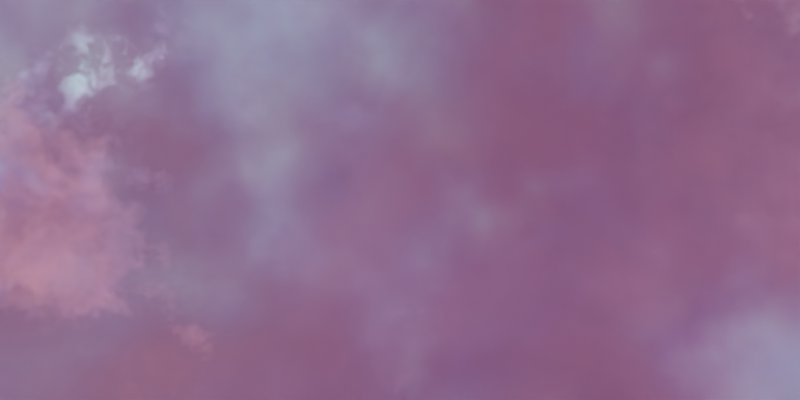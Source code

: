 # Source: gasgiant_landscapes_v1.blend  (saved by Blender 3.2.14; exported with 4.5.12 LTS)
import bpy
from mathutils import Matrix  # noqa: F401  (used for matrix-valued properties, if any)

bpy.ops.wm.read_factory_settings(use_empty=True)
scene = bpy.context.scene
scene.name = 'Scene'

# ---- collections
col_collection = bpy.data.collections.new('Collection'); scene.collection.children.link(col_collection)
col_particle = bpy.data.collections.new('Particle'); col_collection.children.link(col_particle)

# ---- images (referenced by path relative to the original .blend; pixels are not part of the script)
import os
ASSET_DIR = os.environ.get("B2B_ASSET_DIR", "")  # directory of the original .blend (textures are referenced by path, not embedded)
HERE = os.path.dirname(os.path.abspath(__file__))  # packed textures are extracted next to this script under _unpacked/

def load_image(name, relpath, width, height, colorspace="sRGB"):
    """Load a texture the original file referenced (path relative to the .blend, or extracted next to this script)."""
    p = next((c for c in (os.path.join(HERE, relpath), os.path.join(ASSET_DIR, relpath)) if relpath and os.path.exists(c)), "")
    if p:
        img = bpy.data.images.load(p, check_existing=True)
        img.name = name
    else:  # same state as the original file: an image datablock whose file is absent (Cycles renders it pink)
        img = bpy.data.images.new(name, width, height)
        img.source = "FILE"
        img.filepath = "//" + (relpath or name)
    img.colorspace_settings.name = colorspace
    return img
img_example_04_3105929975_jpg = load_image('Example_04-3105929975.jpg', 'Example_04-3105929975.jpg', 1024, 1024, 'sRGB')

# ---- materials (node trees are filled in below, after node groups)
mat_material = bpy.data.materials.new('Material')
mat_material.alpha_threshold = 0.0
mat_material.use_transparent_shadow = False
mat_material.line_color = (0.0, 0.0, 0.0, 1.0)
mat_material_001 = bpy.data.materials.new('Material.001')
mat_material_001.alpha_threshold = 0.0
mat_material_001.use_transparent_shadow = False
mat_material_001.line_color = (0.0, 0.0, 0.0, 1.0)
mat_star = bpy.data.materials.new('Star')
mat_star.surface_render_method = 'BLENDED'
mat_star.blend_method = 'BLEND'
mat_star.use_transparent_shadow = False

# ---- material node trees
mat_material.use_nodes = True; mat_material.node_tree.nodes.clear()
_N = mat_material.node_tree.nodes; _L = mat_material.node_tree.links
n0 = _N.new('NodeFrame'); n0.name = 'Frame.002'; n0.location = (-270, 332)
n0.label = 'Semi-Transparent Gas'
n0.width = 469
n1 = _N.new('NodeFrame'); n1.name = 'Frame.004'; n1.location = (512, 394)
n1.label = 'Brightness'
n1.width = 573
n2 = _N.new('NodeFrame'); n2.name = 'Frame.001'; n2.location = (-330, 660)
n2.label = 'Big Clouds'
n2.width = 582
n3 = _N.new('NodeFrame'); n3.name = 'Frame.003'; n3.location = (-402, -74)
n3.label = 'Color'
n3.width = 1645
n4 = _N.new('NodeReroute'); n4.name = 'Reroute'; n4.location = (814, 622)
n4.width = 16
n4.socket_idname = 'NodeSocketFloat'
n5 = _N.new('ShaderNodeMath'); n5.name = 'Math.002'; n5.location = (945, 799)
n5.operation = 'MULTIPLY'
n5.inputs[1].default_value = 50.0
n5.inputs[2].default_value = 0.0
n6 = _N.new('ShaderNodeMath'); n6.name = 'Math.003'; n6.location = (960, 613)
n6.operation = 'MULTIPLY'
n6.inputs[1].default_value = 50.0
n6.inputs[2].default_value = 0.0
n7 = _N.new('ShaderNodeMath'); n7.name = 'Math.011'; n7.location = (299, -30)
n7.operation = 'DIVIDE'
n7.inputs[1].default_value = 3000.0
n7.inputs[2].default_value = 0.0
n8 = _N.new('ShaderNodeTexNoise'); n8.name = 'Noise Texture.002'; n8.location = (30, -30)
n8.noise_dimensions = '4D'
n8.inputs[1].default_value = 15.0
n8.inputs[2].default_value = 32.8
n8.inputs[3].default_value = 16.0
n8.inputs[4].default_value = 0.7167
n9 = _N.new('NodeReroute'); n9.name = 'Reroute.003'; n9.location = (1210, 14)
n9.width = 16
n10 = _N.new('NodeReroute'); n10.name = 'Reroute.001'; n10.location = (34, -216)
n10.width = 16
n11 = _N.new('ShaderNodeMix'); n11.name = 'Mix'; n11.location = (403, -56)
n11.data_type = 'RGBA'
n11.blend_type = 'COLOR'
n11.inputs[0].default_value = 1.0
n12 = _N.new('ShaderNodeMath'); n12.name = 'Math.001'; n12.location = (168, -30)
n12.operation = 'MULTIPLY'
n12.inputs[1].default_value = 10.0
n12.inputs[2].default_value = 0.0
n13 = _N.new('NodeReroute'); n13.name = 'Reroute.002'; n13.location = (544, 18)
n13.width = 16
n14 = _N.new('ShaderNodeVolumePrincipled'); n14.name = 'Principled Volume'; n14.location = (1250, 722)
n15 = _N.new('ShaderNodeOutputMaterial'); n15.name = 'Material Output'; n15.location = (1564, 759)
n16 = _N.new('ShaderNodeTexCoord'); n16.name = 'Texture Coordinate'; n16.location = (-1094, 468)
n17 = _N.new('ShaderNodeMapping'); n17.name = 'Mapping'; n17.location = (-898, 459)
n17.width = 240
n18 = _N.new('ShaderNodeMath'); n18.name = 'Math.012'; n18.location = (523, 657)
n18.use_clamp = True
n18.inputs[2].default_value = 0.0
n19 = _N.new('ShaderNodeMath'); n19.name = 'Math.010'; n19.location = (228, -30)
n19.operation = 'POWER'
n19.inputs[1].default_value = 1.1
n19.inputs[2].default_value = 0.0
n20 = _N.new('ShaderNodeTexNoise'); n20.name = 'Noise Texture.001'; n20.location = (30, -30)
n20.noise_dimensions = '4D'
n20.inputs[1].default_value = 7.84
n20.inputs[2].default_value = 0.47
n20.inputs[3].default_value = 16.0
n20.inputs[4].default_value = 0.7167
n21 = _N.new('ShaderNodeMath'); n21.name = 'Math.008'; n21.location = (412, -30)
n21.operation = 'GREATER_THAN'
n21.inputs[1].default_value = 0.53
n21.inputs[2].default_value = 0.0
n22 = _N.new('ShaderNodeValToRGB'); n22.name = 'ColorRamp.001'; n22.location = (866, -30)
n22.width = 697
n22.color_ramp.interpolation = 'B_SPLINE'
while len(n22.color_ramp.elements) > 1: n22.color_ramp.elements.remove(n22.color_ramp.elements[-1])
n22.color_ramp.elements[0].position = 0.0; n22.color_ramp.elements[0].color = (0.0, 0.0, 0.0, 1.0)
_e = n22.color_ramp.elements.new(0.1052); _e.color = (0.04629, 0.02584, 0.1198, 1.0)
_e = n22.color_ramp.elements.new(0.2103); _e.color = (0.25, 0.03948, 0.03602, 1.0)
_e = n22.color_ramp.elements.new(0.3729); _e.color = (0.0, 0.0, 0.0, 1.0)
_e = n22.color_ramp.elements.new(0.3775); _e.color = (0.005395, 0.002678, 1.0, 1.0)
_e = n22.color_ramp.elements.new(0.3837); _e.color = (0.005657, 0.01185, 0.0116, 1.0)
_e = n22.color_ramp.elements.new(0.6265); _e.color = (0.284, 0.2718, 0.5059, 1.0)
_e = n22.color_ramp.elements.new(0.8353); _e.color = (0.3323, 1.0, 0.9705, 1.0)
n23 = _N.new('NodeReroute'); n23.name = 'Reroute.004'; n23.location = (1611, -63)
n23.width = 16
n24 = _N.new('ShaderNodeTexNoise'); n24.name = 'Noise Texture'; n24.location = (30, -30)
n24.inputs[2].default_value = 1.6
n24.inputs[3].default_value = 15.7
n24.inputs[4].default_value = 0.6167
n25 = _N.new('ShaderNodeMath'); n25.name = 'Math.005'; n25.location = (443, -30)
n25.operation = 'POWER'
n25.use_clamp = True
n25.inputs[1].default_value = 2.0
n25.inputs[2].default_value = 0.0
n26 = _N.new('ShaderNodeMath'); n26.name = 'Math.006'; n26.location = (653, -30)
n26.operation = 'MULTIPLY'
n26.inputs[1].default_value = 3.7
n26.inputs[2].default_value = 0.0
n27 = _N.new('ShaderNodeMath'); n27.name = 'Math.004'; n27.location = (231, -30)
n27.operation = 'SUBTRACT'
n27.use_clamp = True
n27.inputs[1].default_value = 0.24
n27.inputs[2].default_value = 0.0
n7.parent = n0
n8.parent = n0
n10.parent = n1
n11.parent = n1
n12.parent = n1
n19.parent = n2
n20.parent = n2
n21.parent = n2
n22.parent = n3
n23.parent = n3
n24.parent = n3
n25.parent = n3
n26.parent = n3
n27.parent = n3
_L.new(n16.outputs[3], n17.inputs[0])
_L.new(n5.outputs[0], n14.inputs[2])
_L.new(n17.outputs[0], n24.inputs[0])
_L.new(n24.outputs[0], n27.inputs[0])
_L.new(n27.outputs[0], n25.inputs[0])
_L.new(n25.outputs[0], n26.inputs[0])
_L.new(n17.outputs[0], n20.inputs[0])
_L.new(n20.outputs[0], n19.inputs[0])
_L.new(n19.outputs[0], n21.inputs[0])
_L.new(n17.outputs[0], n8.inputs[0])
_L.new(n8.outputs[0], n7.inputs[0])
_L.new(n4.outputs[0], n5.inputs[0])
_L.new(n14.outputs[0], n15.inputs[1])
_L.new(n4.outputs[0], n6.inputs[0])
_L.new(n6.outputs[0], n14.inputs[6])
_L.new(n7.outputs[0], n18.inputs[1])
_L.new(n18.outputs[0], n4.inputs[0])
_L.new(n10.outputs[0], n11.inputs[7])
_L.new(n10.outputs[0], n12.inputs[0])
_L.new(n11.outputs[2], n14.inputs[7])
_L.new(n12.outputs[0], n11.inputs[6])
_L.new(n13.outputs[0], n10.inputs[0])
_L.new(n9.outputs[0], n13.inputs[0])
_L.new(n23.outputs[0], n9.inputs[0])
_L.new(n26.outputs[0], n22.inputs[0])
_L.new(n22.outputs[0], n23.inputs[0])
_L.new(n21.outputs[0], n18.inputs[0])
n15.is_active_output = True
mat_material_001.use_nodes = True; mat_material_001.node_tree.nodes.clear()
_N = mat_material_001.node_tree.nodes; _L = mat_material_001.node_tree.links
n0 = _N.new('ShaderNodeOutputMaterial'); n0.name = 'Material Output'; n0.location = (1300, 712)
n1 = _N.new('ShaderNodeBsdfAnisotropic'); n1.name = 'Glossy BSDF'; n1.location = (850, 692)
n1.distribution = 'GGX'
n1.inputs[1].default_value = 0.7192
n2 = _N.new('ShaderNodeAddShader'); n2.name = 'Add Shader'; n2.location = (1080, 673)
n3 = _N.new('ShaderNodeEmission'); n3.name = 'Emission'; n3.location = (842, 496)
n3.inputs[1].default_value = 5.0
n4 = _N.new('ShaderNodeTexNoise'); n4.name = 'Noise Texture.001'; n4.location = (599, 666)
_L.new(n4.outputs[1], n1.inputs[0])
_L.new(n2.outputs[0], n0.inputs[0])
_L.new(n1.outputs[0], n2.inputs[0])
_L.new(n3.outputs[0], n2.inputs[1])
_L.new(n4.outputs[1], n3.inputs[0])
n0.is_active_output = True
mat_star.use_nodes = True; mat_star.node_tree.nodes.clear()
_N = mat_star.node_tree.nodes; _L = mat_star.node_tree.links
n0 = _N.new('NodeFrame'); n0.name = 'Frame'; n0.location = (-268, 391)
n0.label = 'Invert'
n0.width = 203
n0.hide = True
n1 = _N.new('ShaderNodeMath'); n1.name = 'Math'; n1.location = (-52, 582)
n1.operation = 'LESS_THAN'
n1.inputs[1].default_value = 0.03
n1.inputs[2].default_value = 0.0
n2 = _N.new('ShaderNodeBsdfTransparent'); n2.name = 'Transparent BSDF'; n2.location = (112, 69)
n3 = _N.new('ShaderNodeEmission'); n3.name = 'Emission'; n3.location = (31, 193)
n4 = _N.new('ShaderNodeMath'); n4.name = 'Math.002'; n4.location = (33, -35)
n4.hide = True
n4.operation = 'SUBTRACT'
n4.inputs[1].default_value = 1.0
n4.inputs[2].default_value = 0.0
n5 = _N.new('ShaderNodeMath'); n5.name = 'Math.003'; n5.location = (30, -78)
n5.hide = True
n5.operation = 'MULTIPLY'
n5.inputs[1].default_value = -1.0
n5.inputs[2].default_value = 0.0
n6 = _N.new('ShaderNodeTexCoord'); n6.name = 'Texture Coordinate'; n6.location = (-893, 457)
n7 = _N.new('ShaderNodeVectorMath'); n7.name = 'Vector Math'; n7.location = (-632, 437)
n7.operation = 'LENGTH'
n8 = _N.new('ShaderNodeOutputMaterial'); n8.name = 'Material Output'; n8.location = (1457, 265)
n9 = _N.new('NodeReroute'); n9.name = 'Reroute'; n9.location = (710, 366)
n9.width = 16
n9.socket_idname = 'NodeSocketFloat'
n10 = _N.new('ShaderNodeMath'); n10.name = 'Math.006'; n10.location = (482, 510)
n10.operation = 'MULTIPLY'
n10.inputs[2].default_value = 0.0
n11 = _N.new('ShaderNodeObjectInfo'); n11.name = 'Object Info'; n11.location = (-474, 101)
n12 = _N.new('ShaderNodeMixShader'); n12.name = 'Mix Shader'; n12.location = (801, 290)
n13 = _N.new('ShaderNodeCameraData'); n13.name = 'Camera Data'; n13.location = (150, 801)
n14 = _N.new('ShaderNodeMath'); n14.name = 'Math.005'; n14.location = (380, 811)
n14.operation = 'DIVIDE'
n14.inputs[1].default_value = 100.0
n14.inputs[2].default_value = 0.0
n15 = _N.new('ShaderNodeValToRGB'); n15.name = 'ColorRamp'; n15.location = (559, 841)
while len(n15.color_ramp.elements) > 1: n15.color_ramp.elements.remove(n15.color_ramp.elements[-1])
n15.color_ramp.elements[0].position = 0.03636; n15.color_ramp.elements[0].color = (0.0, 0.0, 0.0, 1.0)
_e = n15.color_ramp.elements.new(0.09091); _e.color = (1.0, 1.0, 1.0, 1.0)
n16 = _N.new('ShaderNodeMath'); n16.name = 'Math.001'; n16.location = (353, 564)
n16.inputs[2].default_value = 0.0
n17 = _N.new('ShaderNodeMath'); n17.name = 'Math.007'; n17.location = (-227, 214)
n17.width = 127
n17.operation = 'MULTIPLY'
n17.inputs[1].default_value = 10.0
n17.inputs[2].default_value = 0.0
n18 = _N.new('ShaderNodeMath'); n18.name = 'Math.004'; n18.location = (-39, 368)
n18.operation = 'POWER'
n18.inputs[1].default_value = 7.0
n18.inputs[2].default_value = 0.0
n19 = _N.new('ShaderNodeMath'); n19.name = 'Math.008'; n19.location = (333, 340)
n19.operation = 'DIVIDE'
n19.use_clamp = True
n19.inputs[1].default_value = 20.0
n19.inputs[2].default_value = 0.0
n4.parent = n0
n5.parent = n0
_L.new(n6.outputs[3], n7.inputs[0])
_L.new(n7.outputs[1], n1.inputs[0])
_L.new(n1.outputs[0], n16.inputs[0])
_L.new(n9.outputs[0], n12.inputs[0])
_L.new(n7.outputs[1], n4.inputs[0])
_L.new(n3.outputs[0], n12.inputs[2])
_L.new(n4.outputs[0], n5.inputs[0])
_L.new(n5.outputs[0], n18.inputs[0])
_L.new(n2.outputs[0], n12.inputs[1])
_L.new(n13.outputs[1], n14.inputs[0])
_L.new(n14.outputs[0], n15.inputs[0])
_L.new(n10.outputs[0], n9.inputs[0])
_L.new(n16.outputs[0], n10.inputs[1])
_L.new(n15.outputs[0], n10.inputs[0])
_L.new(n11.outputs[5], n17.inputs[0])
_L.new(n17.outputs[0], n3.inputs[1])
_L.new(n12.outputs[0], n8.inputs[0])
_L.new(n18.outputs[0], n19.inputs[0])
_L.new(n19.outputs[0], n16.inputs[1])
n8.is_active_output = True

# ---- world
world_world = bpy.data.worlds.new('World'); scene.world = world_world
world_world.use_nodes = True; world_world.node_tree.nodes.clear()
_N = world_world.node_tree.nodes; _L = world_world.node_tree.links
n0 = _N.new('ShaderNodeTexCoord'); n0.name = 'Texture Coordinate'; n0.location = (-604, 410)
n1 = _N.new('ShaderNodeTexEnvironment'); n1.name = 'Environment Texture'; n1.location = (-104, 398)
n1.image = img_example_04_3105929975_jpg
n1.interpolation = 'Smart'
n2 = _N.new('ShaderNodeOutputWorld'); n2.name = 'World Output'; n2.location = (1048, 382)
n3 = _N.new('ShaderNodeBackground'); n3.name = 'Background'; n3.location = (849, 444)
n4 = _N.new('ShaderNodeMix'); n4.name = 'Mix'; n4.location = (394, 383)
n4.data_type = 'RGBA'
n4.blend_type = 'COLOR'
n4.inputs[0].default_value = 1.0
n5 = _N.new('ShaderNodeHueSaturation'); n5.name = 'Hue Saturation Value'; n5.location = (619, 404)
n5.inputs[1].default_value = 2.0
n6 = _N.new('ShaderNodeMapping'); n6.name = 'Mapping'; n6.location = (-404, 427)
n6.width = 240
n6.inputs[2].default_value = (0.0, 1.571, 3.142)
n7 = _N.new('ShaderNodeMath'); n7.name = 'Math'; n7.location = (195, 520)
n7.operation = 'POWER'
n7.inputs[1].default_value = 2.6
n7.inputs[2].default_value = 0.0
_L.new(n3.outputs[0], n2.inputs[0])
_L.new(n6.outputs[0], n1.inputs[0])
_L.new(n0.outputs[0], n6.inputs[0])
_L.new(n4.outputs[2], n5.inputs[4])
_L.new(n1.outputs[0], n4.inputs[7])
_L.new(n1.outputs[0], n7.inputs[0])
_L.new(n7.outputs[0], n4.inputs[6])
_L.new(n5.outputs[0], n3.inputs[0])
n2.is_active_output = True
world_world.color = (0.05088, 0.05088, 0.05088)
world_world.use_sun_shadow = False
world_world.sun_shadow_jitter_overblur = 0.0

# ---- cameras
cam_camera = bpy.data.cameras.new('Camera')
cam_camera.clip_end = 100.0
cam_camera.ortho_scale = 7.314

# ---- lights
light_light = bpy.data.lights.new('Light', 'SUN')
light_light.transmission_factor = 0.0
light_light.angle = 0.1993
light_light.energy = 5.0
light_light.shadow_soft_size = 0.1
light_light.shadow_cascade_max_distance = 1000.0

# ---- meshes
me_cube = bpy.data.meshes.new('Cube')
me_cube.from_pydata([(0.5, 0.0, 0.5), (0.5, 0.0, -0.5), (1.859, -3.719, 1.859), (1.859, -3.719, -1.859), (-0.5, 0.0, 0.5), (-0.5, 0.0, -0.5), (-1.859, -3.719, 1.859), (-1.859, -3.719, -1.859)], [], [(0, 4, 6, 2), (3, 2, 6, 7), (7, 6, 4, 5), (5, 1, 3, 7), (1, 0, 2, 3), (5, 4, 0, 1)])
_uv = me_cube.uv_layers.new(name='UVMap')
_uv.uv.foreach_set('vector', [0.625, 0.5, 0.875, 0.5, 0.875, 0.75, 0.625, 0.75, 0.375, 0.75, 0.625, 0.75, 0.625, 1.0, 0.375, 1.0, 0.375, 0.0, 0.625, 0.0, 0.625, 0.25, 0.375, 0.25, 0.125, 0.5, 0.375, 0.5, 0.375, 0.75, 0.125, 0.75, 0.375, 0.5, 0.625, 0.5, 0.625, 0.75, 0.375, 0.75, 0.375, 0.25, 0.625, 0.25, 0.625, 0.5, 0.375, 0.5])
me_cube.materials.append(mat_material)
me_cube.use_remesh_preserve_volume = False
me_cube.use_remesh_preserve_attributes = False
me_cube.use_mirror_vertex_groups = False
me_cube.update()
me_icosphere = bpy.data.meshes.new('Icosphere')
me_icosphere.from_pydata([(0.0, 0.0, -1.0), (0.7236, -0.5257, -0.4472), (-0.2764, -0.8506, -0.4472), (-0.8944, 0.0, -0.4472), (-0.2764, 0.8506, -0.4472), (0.7236, 0.5257, -0.4472), (0.2764, -0.8506, 0.4472), (-0.7236, -0.5257, 0.4472), (-0.7236, 0.5257, 0.4472), (0.2764, 0.8506, 0.4472), (0.8944, 0.0, 0.4472), (0.0, 0.0, 1.0), (-0.1625, -0.5, -0.8507), (0.4253, -0.309, -0.8507), (0.2629, -0.809, -0.5257), (0.8506, 0.0, -0.5257), (0.4253, 0.309, -0.8507), (-0.5257, 0.0, -0.8507), (-0.6882, -0.5, -0.5257), (-0.1625, 0.5, -0.8507), (-0.6882, 0.5, -0.5257), (0.2629, 0.809, -0.5257), (0.9511, -0.309, 0.0), (0.9511, 0.309, 0.0), (0.0, -1.0, 0.0), (0.5878, -0.809, 0.0), (-0.9511, -0.309, 0.0), (-0.5878, -0.809, 0.0), (-0.5878, 0.809, 0.0), (-0.9511, 0.309, 0.0), (0.5878, 0.809, 0.0), (0.0, 1.0, 0.0), (0.6882, -0.5, 0.5257), (-0.2629, -0.809, 0.5257), (-0.8506, 0.0, 0.5257), (-0.2629, 0.809, 0.5257), (0.6882, 0.5, 0.5257), (0.1625, -0.5, 0.8507), (0.5257, 0.0, 0.8507), (-0.4253, -0.309, 0.8507), (-0.4253, 0.309, 0.8507), (0.1625, 0.5, 0.8507)], [], [(0, 13, 12), (1, 13, 15), (0, 12, 17), (0, 17, 19), (0, 19, 16), (1, 15, 22), (2, 14, 24), (3, 18, 26), (4, 20, 28), (5, 21, 30), (1, 22, 25), (2, 24, 27), (3, 26, 29), (4, 28, 31), (5, 30, 23), (6, 32, 37), (7, 33, 39), (8, 34, 40), (9, 35, 41), (10, 36, 38), (38, 41, 11), (38, 36, 41), (36, 9, 41), (41, 40, 11), (41, 35, 40), (35, 8, 40), (40, 39, 11), (40, 34, 39), (34, 7, 39), (39, 37, 11), (39, 33, 37), (33, 6, 37), (37, 38, 11), (37, 32, 38), (32, 10, 38), (23, 36, 10), (23, 30, 36), (30, 9, 36), (31, 35, 9), (31, 28, 35), (28, 8, 35), (29, 34, 8), (29, 26, 34), (26, 7, 34), (27, 33, 7), (27, 24, 33), (24, 6, 33), (25, 32, 6), (25, 22, 32), (22, 10, 32), (30, 31, 9), (30, 21, 31), (21, 4, 31), (28, 29, 8), (28, 20, 29), (20, 3, 29), (26, 27, 7), (26, 18, 27), (18, 2, 27), (24, 25, 6), (24, 14, 25), (14, 1, 25), (22, 23, 10), (22, 15, 23), (15, 5, 23), (16, 21, 5), (16, 19, 21), (19, 4, 21), (19, 20, 4), (19, 17, 20), (17, 3, 20), (17, 18, 3), (17, 12, 18), (12, 2, 18), (15, 16, 5), (15, 13, 16), (13, 0, 16), (12, 14, 2), (12, 13, 14), (13, 1, 14)])
_uv = me_icosphere.uv_layers.new(name='UVMap')
_uv.uv.foreach_set('vector', [0.1818, 0.0, 0.2273, 0.07873, 0.1364, 0.07873, 0.2727, 0.1575, 0.3182, 0.07873, 0.3636, 0.1575, 0.9091, 0.0, 0.9545, 0.07873, 0.8636, 0.07873, 0.7273, 0.0, 0.7727, 0.07873, 0.6818, 0.07873, 0.5455, 0.0, 0.5909, 0.07873, 0.5, 0.07873, 0.2727, 0.1575, 0.3636, 0.1575, 0.3182, 0.2362, 0.09091, 0.1575, 0.1818, 0.1575, 0.1364, 0.2362, 0.8182, 0.1575, 0.9091, 0.1575, 0.8636, 0.2362, 0.6364, 0.1575, 0.7273, 0.1575, 0.6818, 0.2362, 0.4545, 0.1575, 0.5455, 0.1575, 0.5, 0.2362, 0.2727, 0.1575, 0.3182, 0.2362, 0.2273, 0.2362, 0.09091, 0.1575, 0.1364, 0.2362, 0.04546, 0.2362, 0.8182, 0.1575, 0.8636, 0.2362, 0.7727, 0.2362, 0.6364, 0.1575, 0.6818, 0.2362, 0.5909, 0.2362, 0.4545, 0.1575, 0.5, 0.2362, 0.4091, 0.2362, 0.1818, 0.3149, 0.2727, 0.3149, 0.2273, 0.3937, 0.0, 0.3149, 0.09091, 0.3149, 0.04546, 0.3937, 0.7273, 0.3149, 0.8182, 0.3149, 0.7727, 0.3937, 0.5455, 0.3149, 0.6364, 0.3149, 0.5909, 0.3937, 0.3636, 0.3149, 0.4545, 0.3149, 0.4091, 0.3937, 0.4091, 0.3937, 0.5, 0.3937, 0.4545, 0.4724, 0.4091, 0.3937, 0.4545, 0.3149, 0.5, 0.3937, 0.4545, 0.3149, 0.5455, 0.3149, 0.5, 0.3937, 0.5909, 0.3937, 0.6818, 0.3937, 0.6364, 0.4724, 0.5909, 0.3937, 0.6364, 0.3149, 0.6818, 0.3937, 0.6364, 0.3149, 0.7273, 0.3149, 0.6818, 0.3937, 0.7727, 0.3937, 0.8636, 0.3937, 0.8182, 0.4724, 0.7727, 0.3937, 0.8182, 0.3149, 0.8636, 0.3937, 0.8182, 0.3149, 0.9091, 0.3149, 0.8636, 0.3937, 0.04546, 0.3937, 0.1364, 0.3937, 0.09091, 0.4724, 0.04546, 0.3937, 0.09091, 0.3149, 0.1364, 0.3937, 0.09091, 0.3149, 0.1818, 0.3149, 0.1364, 0.3937, 0.2273, 0.3937, 0.3182, 0.3937, 0.2727, 0.4724, 0.2273, 0.3937, 0.2727, 0.3149, 0.3182, 0.3937, 0.2727, 0.3149, 0.3636, 0.3149, 0.3182, 0.3937, 0.4091, 0.2362, 0.4545, 0.3149, 0.3636, 0.3149, 0.4091, 0.2362, 0.5, 0.2362, 0.4545, 0.3149, 0.5, 0.2362, 0.5455, 0.3149, 0.4545, 0.3149, 0.5909, 0.2362, 0.6364, 0.3149, 0.5455, 0.3149, 0.5909, 0.2362, 0.6818, 0.2362, 0.6364, 0.3149, 0.6818, 0.2362, 0.7273, 0.3149, 0.6364, 0.3149, 0.7727, 0.2362, 0.8182, 0.3149, 0.7273, 0.3149, 0.7727, 0.2362, 0.8636, 0.2362, 0.8182, 0.3149, 0.8636, 0.2362, 0.9091, 0.3149, 0.8182, 0.3149, 0.04546, 0.2362, 0.09091, 0.3149, 0.0, 0.3149, 0.04546, 0.2362, 0.1364, 0.2362, 0.09091, 0.3149, 0.1364, 0.2362, 0.1818, 0.3149, 0.09091, 0.3149, 0.2273, 0.2362, 0.2727, 0.3149, 0.1818, 0.3149, 0.2273, 0.2362, 0.3182, 0.2362, 0.2727, 0.3149, 0.3182, 0.2362, 0.3636, 0.3149, 0.2727, 0.3149, 0.5, 0.2362, 0.5909, 0.2362, 0.5455, 0.3149, 0.5, 0.2362, 0.5455, 0.1575, 0.5909, 0.2362, 0.5455, 0.1575, 0.6364, 0.1575, 0.5909, 0.2362, 0.6818, 0.2362, 0.7727, 0.2362, 0.7273, 0.3149, 0.6818, 0.2362, 0.7273, 0.1575, 0.7727, 0.2362, 0.7273, 0.1575, 0.8182, 0.1575, 0.7727, 0.2362, 0.8636, 0.2362, 0.9545, 0.2362, 0.9091, 0.3149, 0.8636, 0.2362, 0.9091, 0.1575, 0.9545, 0.2362, 0.9091, 0.1575, 1.0, 0.1575, 0.9545, 0.2362, 0.1364, 0.2362, 0.2273, 0.2362, 0.1818, 0.3149, 0.1364, 0.2362, 0.1818, 0.1575, 0.2273, 0.2362, 0.1818, 0.1575, 0.2727, 0.1575, 0.2273, 0.2362, 0.3182, 0.2362, 0.4091, 0.2362, 0.3636, 0.3149, 0.3182, 0.2362, 0.3636, 0.1575, 0.4091, 0.2362, 0.3636, 0.1575, 0.4545, 0.1575, 0.4091, 0.2362, 0.5, 0.07873, 0.5455, 0.1575, 0.4545, 0.1575, 0.5, 0.07873, 0.5909, 0.07873, 0.5455, 0.1575, 0.5909, 0.07873, 0.6364, 0.1575, 0.5455, 0.1575, 0.6818, 0.07873, 0.7273, 0.1575, 0.6364, 0.1575, 0.6818, 0.07873, 0.7727, 0.07873, 0.7273, 0.1575, 0.7727, 0.07873, 0.8182, 0.1575, 0.7273, 0.1575, 0.8636, 0.07873, 0.9091, 0.1575, 0.8182, 0.1575, 0.8636, 0.07873, 0.9545, 0.07873, 0.9091, 0.1575, 0.9545, 0.07873, 1.0, 0.1575, 0.9091, 0.1575, 0.3636, 0.1575, 0.4091, 0.07873, 0.4545, 0.1575, 0.3636, 0.1575, 0.3182, 0.07873, 0.4091, 0.07873, 0.3182, 0.07873, 0.3636, 0.0, 0.4091, 0.07873, 0.1364, 0.07873, 0.1818, 0.1575, 0.09091, 0.1575, 0.1364, 0.07873, 0.2273, 0.07873, 0.1818, 0.1575, 0.2273, 0.07873, 0.2727, 0.1575, 0.1818, 0.1575])
me_icosphere.materials.append(mat_material_001)
me_icosphere.update()
me_plane_001 = bpy.data.meshes.new('Plane.001')
me_plane_001.from_pydata([(-2.019, -0.9895, -3.718e-08), (2.019, -0.9895, -3.718e-08), (-2.019, 0.9895, 3.718e-08), (2.019, 0.9895, 3.718e-08)], [], [(0, 1, 3, 2)])
_uv = me_plane_001.uv_layers.new(name='UVMap')
_uv.uv.foreach_set('vector', [0.0, 0.0, 1.0, 0.0, 1.0, 1.0, 0.0, 1.0])
me_plane_001.update()
me_plane = bpy.data.meshes.new('Plane')
me_plane.from_pydata([(-1.0, 4.371e-08, -1.0), (1.0, 4.371e-08, -1.0), (-1.0, -4.371e-08, 1.0), (1.0, -4.371e-08, 1.0)], [], [(0, 1, 3, 2)])
_uv = me_plane.uv_layers.new(name='UVMap')
_uv.uv.foreach_set('vector', [0.0, 0.0, 1.0, 0.0, 1.0, 1.0, 0.0, 1.0])
me_plane.materials.append(mat_star)
me_plane.use_remesh_fix_poles = True
me_plane.use_remesh_preserve_attributes = False
me_plane.use_mirror_vertex_groups = False
me_plane.update()

# ---- objects
ob_volume = bpy.data.objects.new('Volume', me_cube)
ob_light = bpy.data.objects.new('Light', light_light)
ob_camera = bpy.data.objects.new('Camera', cam_camera)
ob_icosphere = bpy.data.objects.new('Icosphere', me_icosphere)
ob_plane_001 = bpy.data.objects.new('Plane.001', me_plane_001)
ob_plane = bpy.data.objects.new('Plane', me_plane)

# ---- transforms, parenting, visibility, modifiers, constraints
ob_volume.location = (0.0, 0.0, 0.0)
ob_volume.rotation_euler = (0.0, 0.0, 3.142)
ob_volume.scale = (10.0, 10.0, 10.0)
ob_volume.lock_rotations_4d = False
ob_volume.empty_display_type = 'ARROWS'
ob_volume.lineart.crease_threshold = 0.0
ob_light.location = (-4.992, 1.005, 5.761)
ob_light.rotation_euler = (-0.7004, 0.3003, 1.583)
ob_light.lock_rotations_4d = False
ob_light.empty_display_type = 'ARROWS'
ob_light.color = (0.0, 0.0, 0.0, 0.0)
ob_light.lineart.crease_threshold = 0.0
ob_camera.location = (0.0, 0.0, 0.0)
ob_camera.rotation_euler = (1.571, 0.0, 0.0)
ob_camera.lock_rotations_4d = False
ob_camera.empty_display_type = 'ARROWS'
ob_camera.color = (0.0, 0.0, 0.0, 0.0)
ob_camera.display_type = 'WIRE'
ob_camera.lineart.crease_threshold = 0.0
ob_icosphere.location = (-2.343, 4.22, 0.0)
ob_icosphere.scale = (0.24, 0.24, 0.24)
ob_plane_001.location = (0.0, 22.91, 0.0)
ob_plane_001.rotation_euler = (1.571, -0.0, 0.0)
ob_plane_001.show_instancer_for_render = False
ob_plane_001.show_instancer_for_viewport = False
_m = ob_plane_001.modifiers.new('ParticleSystem', 'PARTICLE_SYSTEM')
ob_plane.parent = ob_camera
ob_plane.matrix_parent_inverse = Matrix(((1.0, -0.0, -0.0, -1.98), (-0.0, 0.0, -1.0, -0.6614), (-0.0, 1.0, 0.0, 4.839), (-0.0, 0.0, -0.0, 1.0)))
ob_plane.location = (1.984, -10.27, -0.6394)
ob_plane.rotation_euler = (-0.5275, -7.037e-09, -1.811)
ob_plane.lineart.crease_threshold = 0.0
_c = ob_plane.constraints.new('TRACK_TO'); _c.name = 'Track To'
_c.target = ob_camera
_c.track_axis = 'TRACK_Y'
_c.up_axis = 'UP_Z'

# ---- collection membership
col_collection.objects.link(ob_volume)
col_collection.objects.link(ob_light)
col_collection.objects.link(ob_camera)
col_collection.objects.link(ob_icosphere)
col_collection.objects.link(ob_plane_001)
col_particle.objects.link(ob_plane)
def _layer_coll(name, lc=None):
    lc = lc or bpy.context.view_layer.layer_collection
    for c in lc.children:
        if c.name == name: return c
        r = _layer_coll(name, c)
        if r: return r
_layer_coll('Particle').exclude = True

# ---- scene / render settings (as saved in the file)
scene.camera = ob_camera
scene.frame_start = 1; scene.frame_end = 30; scene.frame_set(30)
scene.render.engine = 'BLENDER_EEVEE_NEXT'
scene.render.resolution_x = 720
scene.render.resolution_y = 360
scene.render.preview_pixel_size = '2'
scene.render.fps = 25
scene.render.use_motion_blur = True
scene.render.motion_blur_position = 'END'
scene.render.use_persistent_data = True
scene.cycles.use_denoising = False
scene.cycles.samples = 128
scene.cycles.sampling_pattern = 'TABULATED_SOBOL'
scene.cycles.use_adaptive_sampling = False
scene.cycles.use_light_tree = False
scene.cycles.volume_step_rate = 4.0
scene.cycles.volume_preview_step_rate = 4.0
scene.cycles.volume_max_steps = 128
scene.eevee.taa_render_samples = 256
scene.eevee.use_taa_reprojection = False
scene.eevee.volumetric_tile_size = '2'
scene.eevee.volumetric_samples = 128
scene.eevee.volumetric_sample_distribution = 1.0
scene.eevee.use_volumetric_shadows = True
scene.eevee.motion_blur_depth_scale = 50.0
scene.eevee.motion_blur_max = 8
scene.view_settings.view_transform = 'Filmic'
bpy.context.view_layer.update()

